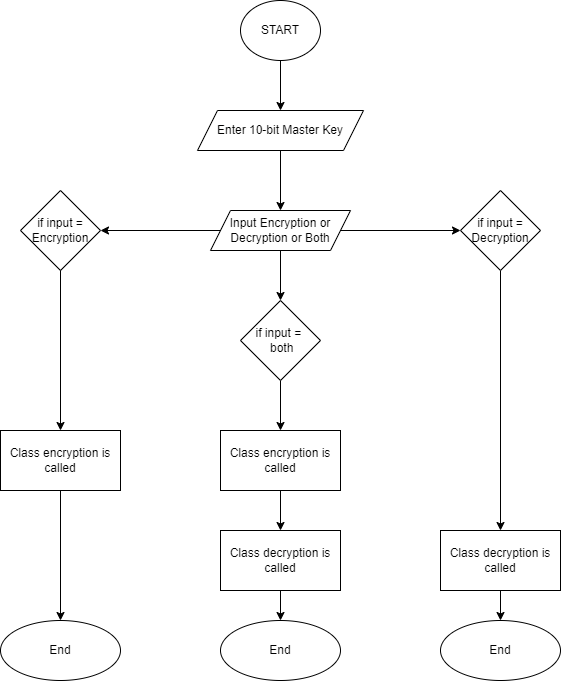

The diagram above was exported from draw.io. Its source (the exported page's mxGraphModel, read from the mxfile embedded in the PNG):
<mxGraphModel dx="1550" dy="871" grid="1" gridSize="10" guides="1" tooltips="1" connect="1" arrows="1" fold="1" page="1" pageScale="1" pageWidth="827" pageHeight="1169" math="0" shadow="0">
  <root>
    <mxCell id="WIyWlLk6GJQsqaUBKTNV-0" />
    <mxCell id="WIyWlLk6GJQsqaUBKTNV-1" parent="WIyWlLk6GJQsqaUBKTNV-0" />
    <mxCell id="WoCR_UWKjWeRZP0ESXRB-26" value="" style="edgeStyle=orthogonalEdgeStyle;rounded=0;orthogonalLoop=1;jettySize=auto;html=1;" edge="1" parent="WIyWlLk6GJQsqaUBKTNV-1" source="WoCR_UWKjWeRZP0ESXRB-0" target="WoCR_UWKjWeRZP0ESXRB-1">
      <mxGeometry relative="1" as="geometry" />
    </mxCell>
    <mxCell id="WoCR_UWKjWeRZP0ESXRB-0" value="START" style="ellipse;whiteSpace=wrap;html=1;" vertex="1" parent="WIyWlLk6GJQsqaUBKTNV-1">
      <mxGeometry x="374" y="40" width="80" height="60" as="geometry" />
    </mxCell>
    <mxCell id="WoCR_UWKjWeRZP0ESXRB-1" value="Enter 10-bit Master Key" style="shape=parallelogram;perimeter=parallelogramPerimeter;whiteSpace=wrap;html=1;fixedSize=1;" vertex="1" parent="WIyWlLk6GJQsqaUBKTNV-1">
      <mxGeometry x="331" y="150" width="166" height="40" as="geometry" />
    </mxCell>
    <mxCell id="WoCR_UWKjWeRZP0ESXRB-2" value="" style="endArrow=classic;html=1;rounded=0;exitX=0.5;exitY=1;exitDx=0;exitDy=0;" edge="1" parent="WIyWlLk6GJQsqaUBKTNV-1" source="WoCR_UWKjWeRZP0ESXRB-1">
      <mxGeometry width="50" height="50" relative="1" as="geometry">
        <mxPoint x="584" y="430" as="sourcePoint" />
        <mxPoint x="414" y="250" as="targetPoint" />
      </mxGeometry>
    </mxCell>
    <mxCell id="WoCR_UWKjWeRZP0ESXRB-7" value="" style="edgeStyle=orthogonalEdgeStyle;rounded=0;orthogonalLoop=1;jettySize=auto;html=1;" edge="1" parent="WIyWlLk6GJQsqaUBKTNV-1" source="WoCR_UWKjWeRZP0ESXRB-4" target="WoCR_UWKjWeRZP0ESXRB-6">
      <mxGeometry relative="1" as="geometry" />
    </mxCell>
    <mxCell id="WoCR_UWKjWeRZP0ESXRB-13" value="" style="edgeStyle=orthogonalEdgeStyle;rounded=0;orthogonalLoop=1;jettySize=auto;html=1;" edge="1" parent="WIyWlLk6GJQsqaUBKTNV-1" source="WoCR_UWKjWeRZP0ESXRB-4" target="WoCR_UWKjWeRZP0ESXRB-12">
      <mxGeometry relative="1" as="geometry" />
    </mxCell>
    <mxCell id="WoCR_UWKjWeRZP0ESXRB-19" value="" style="edgeStyle=orthogonalEdgeStyle;rounded=0;orthogonalLoop=1;jettySize=auto;html=1;" edge="1" parent="WIyWlLk6GJQsqaUBKTNV-1" source="WoCR_UWKjWeRZP0ESXRB-4" target="WoCR_UWKjWeRZP0ESXRB-18">
      <mxGeometry relative="1" as="geometry" />
    </mxCell>
    <mxCell id="WoCR_UWKjWeRZP0ESXRB-4" value="&lt;span&gt;Input Encryption or Decryption or Both&lt;/span&gt;" style="shape=parallelogram;perimeter=parallelogramPerimeter;whiteSpace=wrap;html=1;fixedSize=1;" vertex="1" parent="WIyWlLk6GJQsqaUBKTNV-1">
      <mxGeometry x="344" y="250" width="140" height="40" as="geometry" />
    </mxCell>
    <mxCell id="WoCR_UWKjWeRZP0ESXRB-9" value="" style="edgeStyle=orthogonalEdgeStyle;rounded=0;orthogonalLoop=1;jettySize=auto;html=1;" edge="1" parent="WIyWlLk6GJQsqaUBKTNV-1" source="WoCR_UWKjWeRZP0ESXRB-6" target="WoCR_UWKjWeRZP0ESXRB-8">
      <mxGeometry relative="1" as="geometry" />
    </mxCell>
    <mxCell id="WoCR_UWKjWeRZP0ESXRB-6" value="if input = Encryption" style="rhombus;whiteSpace=wrap;html=1;" vertex="1" parent="WIyWlLk6GJQsqaUBKTNV-1">
      <mxGeometry x="154" y="230" width="80" height="80" as="geometry" />
    </mxCell>
    <mxCell id="WoCR_UWKjWeRZP0ESXRB-11" value="" style="edgeStyle=orthogonalEdgeStyle;rounded=0;orthogonalLoop=1;jettySize=auto;html=1;" edge="1" parent="WIyWlLk6GJQsqaUBKTNV-1" source="WoCR_UWKjWeRZP0ESXRB-8" target="WoCR_UWKjWeRZP0ESXRB-10">
      <mxGeometry relative="1" as="geometry" />
    </mxCell>
    <mxCell id="WoCR_UWKjWeRZP0ESXRB-8" value="Class encryption is called" style="whiteSpace=wrap;html=1;" vertex="1" parent="WIyWlLk6GJQsqaUBKTNV-1">
      <mxGeometry x="134" y="470" width="120" height="60" as="geometry" />
    </mxCell>
    <mxCell id="WoCR_UWKjWeRZP0ESXRB-10" value="End" style="ellipse;whiteSpace=wrap;html=1;" vertex="1" parent="WIyWlLk6GJQsqaUBKTNV-1">
      <mxGeometry x="134" y="660" width="120" height="60" as="geometry" />
    </mxCell>
    <mxCell id="WoCR_UWKjWeRZP0ESXRB-15" value="" style="edgeStyle=orthogonalEdgeStyle;rounded=0;orthogonalLoop=1;jettySize=auto;html=1;" edge="1" parent="WIyWlLk6GJQsqaUBKTNV-1" source="WoCR_UWKjWeRZP0ESXRB-12" target="WoCR_UWKjWeRZP0ESXRB-14">
      <mxGeometry relative="1" as="geometry" />
    </mxCell>
    <mxCell id="WoCR_UWKjWeRZP0ESXRB-12" value="&lt;span&gt;if input = Decryption&lt;/span&gt;" style="rhombus;whiteSpace=wrap;html=1;" vertex="1" parent="WIyWlLk6GJQsqaUBKTNV-1">
      <mxGeometry x="594" y="230" width="80" height="80" as="geometry" />
    </mxCell>
    <mxCell id="WoCR_UWKjWeRZP0ESXRB-17" value="" style="edgeStyle=orthogonalEdgeStyle;rounded=0;orthogonalLoop=1;jettySize=auto;html=1;" edge="1" parent="WIyWlLk6GJQsqaUBKTNV-1" source="WoCR_UWKjWeRZP0ESXRB-14" target="WoCR_UWKjWeRZP0ESXRB-16">
      <mxGeometry relative="1" as="geometry" />
    </mxCell>
    <mxCell id="WoCR_UWKjWeRZP0ESXRB-14" value="&lt;span&gt;Class decryption is called&lt;/span&gt;" style="whiteSpace=wrap;html=1;" vertex="1" parent="WIyWlLk6GJQsqaUBKTNV-1">
      <mxGeometry x="574" y="570" width="120" height="60" as="geometry" />
    </mxCell>
    <mxCell id="WoCR_UWKjWeRZP0ESXRB-16" value="End" style="ellipse;whiteSpace=wrap;html=1;" vertex="1" parent="WIyWlLk6GJQsqaUBKTNV-1">
      <mxGeometry x="574" y="660" width="120" height="60" as="geometry" />
    </mxCell>
    <mxCell id="WoCR_UWKjWeRZP0ESXRB-21" value="" style="edgeStyle=orthogonalEdgeStyle;rounded=0;orthogonalLoop=1;jettySize=auto;html=1;" edge="1" parent="WIyWlLk6GJQsqaUBKTNV-1" source="WoCR_UWKjWeRZP0ESXRB-18" target="WoCR_UWKjWeRZP0ESXRB-20">
      <mxGeometry relative="1" as="geometry" />
    </mxCell>
    <mxCell id="WoCR_UWKjWeRZP0ESXRB-18" value="if input =&amp;nbsp; &amp;nbsp;both" style="rhombus;whiteSpace=wrap;html=1;" vertex="1" parent="WIyWlLk6GJQsqaUBKTNV-1">
      <mxGeometry x="374" y="340" width="80" height="80" as="geometry" />
    </mxCell>
    <mxCell id="WoCR_UWKjWeRZP0ESXRB-23" value="" style="edgeStyle=orthogonalEdgeStyle;rounded=0;orthogonalLoop=1;jettySize=auto;html=1;" edge="1" parent="WIyWlLk6GJQsqaUBKTNV-1" source="WoCR_UWKjWeRZP0ESXRB-20" target="WoCR_UWKjWeRZP0ESXRB-22">
      <mxGeometry relative="1" as="geometry" />
    </mxCell>
    <mxCell id="WoCR_UWKjWeRZP0ESXRB-20" value="&lt;span&gt;Class encryption is called&lt;/span&gt;" style="whiteSpace=wrap;html=1;" vertex="1" parent="WIyWlLk6GJQsqaUBKTNV-1">
      <mxGeometry x="354" y="470" width="120" height="60" as="geometry" />
    </mxCell>
    <mxCell id="WoCR_UWKjWeRZP0ESXRB-25" value="" style="edgeStyle=orthogonalEdgeStyle;rounded=0;orthogonalLoop=1;jettySize=auto;html=1;" edge="1" parent="WIyWlLk6GJQsqaUBKTNV-1" source="WoCR_UWKjWeRZP0ESXRB-22" target="WoCR_UWKjWeRZP0ESXRB-24">
      <mxGeometry relative="1" as="geometry" />
    </mxCell>
    <mxCell id="WoCR_UWKjWeRZP0ESXRB-22" value="&lt;span&gt;Class decryption is called&lt;/span&gt;" style="whiteSpace=wrap;html=1;" vertex="1" parent="WIyWlLk6GJQsqaUBKTNV-1">
      <mxGeometry x="354" y="570" width="120" height="60" as="geometry" />
    </mxCell>
    <mxCell id="WoCR_UWKjWeRZP0ESXRB-24" value="&lt;span&gt;End&lt;/span&gt;" style="ellipse;whiteSpace=wrap;html=1;" vertex="1" parent="WIyWlLk6GJQsqaUBKTNV-1">
      <mxGeometry x="354" y="660" width="120" height="60" as="geometry" />
    </mxCell>
  </root>
</mxGraphModel>